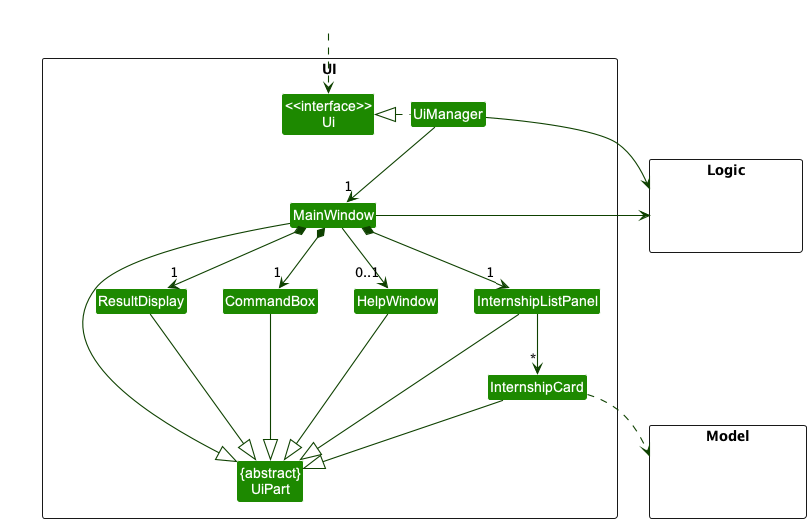

The diagram above was rendered by PlantUML. Its source (embedded in the PNG):
@startuml
!include style.puml
skinparam arrowThickness 1.1
skinparam arrowColor UI_COLOR_T4
skinparam classBackgroundColor UI_COLOR

package UI <<Rectangle>>{
Class "<<interface>>\nUi" as Ui
Class "{abstract}\nUiPart" as UiPart
Class UiManager
Class MainWindow
Class HelpWindow
Class ResultDisplay
Class InternshipListPanel
Class InternshipCard
Class CommandBox
}

package Model <<Rectangle>> {
Class HiddenModel #FFFFFF
}

package Logic <<Rectangle>> {
Class HiddenLogic #FFFFFF
}

Class HiddenOutside #FFFFFF
HiddenOutside ..> Ui

UiManager .left.|> Ui
UiManager -down-> "1" MainWindow
MainWindow *-down->  "1" CommandBox
MainWindow *-down-> "1" ResultDisplay
MainWindow *-down-> "1" InternshipListPanel
MainWindow --> "0..1" HelpWindow

InternshipListPanel -down-> "*" InternshipCard

MainWindow -left-|> UiPart

ResultDisplay --|> UiPart
CommandBox --|> UiPart
InternshipListPanel --|> UiPart
InternshipCard --|> UiPart
HelpWindow --|> UiPart

InternshipCard ..> Model
UiManager -right-> Logic
MainWindow -left-> Logic

InternshipListPanel -[hidden]left- HelpWindow
HelpWindow -[hidden]left- CommandBox
CommandBox -[hidden]left- ResultDisplay

MainWindow -[hidden]-|> UiPart
@enduml